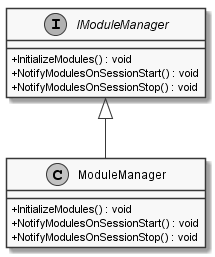

The diagram above was rendered by PlantUML. Its source (embedded in the PNG):
@startuml
skinparam monochrome true
skinparam classAttributeIconSize 0
class ModuleManager {
    + InitializeModules() : void
    + NotifyModulesOnSessionStart() : void
    + NotifyModulesOnSessionStop() : void
}
skinparam monochrome true
skinparam classAttributeIconSize 0
interface IModuleManager {
    + InitializeModules() : void
    + NotifyModulesOnSessionStart() : void
    + NotifyModulesOnSessionStop() : void
}

IModuleManager <|-- ModuleManager
@enduml